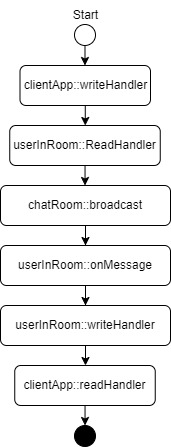

The diagram above was exported from draw.io. Its source (the exported page's mxGraphModel, read from the mxfile embedded in the PNG):
<mxGraphModel dx="704" dy="678" grid="1" gridSize="10" guides="1" tooltips="1" connect="1" arrows="1" fold="1" page="1" pageScale="1" pageWidth="827" pageHeight="1169" math="0" shadow="0">
  <root>
    <mxCell id="0" />
    <mxCell id="1" parent="0" />
    <mxCell id="Fib0QVNreCmnkIBZZ_DN-5" style="edgeStyle=orthogonalEdgeStyle;rounded=0;orthogonalLoop=1;jettySize=auto;html=1;entryX=0.5;entryY=0;entryDx=0;entryDy=0;" parent="1" source="Fib0QVNreCmnkIBZZ_DN-1" target="Fib0QVNreCmnkIBZZ_DN-2" edge="1">
      <mxGeometry relative="1" as="geometry" />
    </mxCell>
    <mxCell id="Fib0QVNreCmnkIBZZ_DN-1" value="" style="ellipse;whiteSpace=wrap;html=1;aspect=fixed;" parent="1" vertex="1">
      <mxGeometry x="389" y="69" width="21" height="21" as="geometry" />
    </mxCell>
    <mxCell id="Fib0QVNreCmnkIBZZ_DN-6" style="edgeStyle=orthogonalEdgeStyle;rounded=0;orthogonalLoop=1;jettySize=auto;html=1;entryX=0.5;entryY=0;entryDx=0;entryDy=0;" parent="1" source="Fib0QVNreCmnkIBZZ_DN-2" target="F9wq_m0begH4jg4u4Oq1-1" edge="1">
      <mxGeometry relative="1" as="geometry">
        <mxPoint x="399.5" y="210" as="targetPoint" />
      </mxGeometry>
    </mxCell>
    <mxCell id="Fib0QVNreCmnkIBZZ_DN-2" value="clientApp::writeHandler" style="rounded=1;whiteSpace=wrap;html=1;" parent="1" vertex="1">
      <mxGeometry x="334.5" y="110" width="130.5" height="40" as="geometry" />
    </mxCell>
    <mxCell id="Fib0QVNreCmnkIBZZ_DN-33" value="Start" style="text;html=1;align=center;verticalAlign=middle;resizable=0;points=[];autosize=1;strokeColor=none;fillColor=none;" parent="1" vertex="1">
      <mxGeometry x="375" y="45" width="50" height="30" as="geometry" />
    </mxCell>
    <mxCell id="F9wq_m0begH4jg4u4Oq1-6" style="edgeStyle=orthogonalEdgeStyle;rounded=0;orthogonalLoop=1;jettySize=auto;html=1;entryX=0.5;entryY=0;entryDx=0;entryDy=0;" edge="1" parent="1" source="F9wq_m0begH4jg4u4Oq1-1" target="F9wq_m0begH4jg4u4Oq1-2">
      <mxGeometry relative="1" as="geometry" />
    </mxCell>
    <mxCell id="F9wq_m0begH4jg4u4Oq1-1" value="userInRoom::ReadHandler" style="rounded=1;whiteSpace=wrap;html=1;" vertex="1" parent="1">
      <mxGeometry x="324.25" y="170" width="150.5" height="40" as="geometry" />
    </mxCell>
    <mxCell id="F9wq_m0begH4jg4u4Oq1-7" style="edgeStyle=orthogonalEdgeStyle;rounded=0;orthogonalLoop=1;jettySize=auto;html=1;entryX=0.5;entryY=0;entryDx=0;entryDy=0;" edge="1" parent="1" source="F9wq_m0begH4jg4u4Oq1-2" target="F9wq_m0begH4jg4u4Oq1-3">
      <mxGeometry relative="1" as="geometry" />
    </mxCell>
    <mxCell id="F9wq_m0begH4jg4u4Oq1-2" value="chatRoom::broadcast" style="rounded=1;whiteSpace=wrap;html=1;" vertex="1" parent="1">
      <mxGeometry x="315" y="230" width="170" height="40" as="geometry" />
    </mxCell>
    <mxCell id="F9wq_m0begH4jg4u4Oq1-8" style="edgeStyle=orthogonalEdgeStyle;rounded=0;orthogonalLoop=1;jettySize=auto;html=1;entryX=0.5;entryY=0;entryDx=0;entryDy=0;" edge="1" parent="1" source="F9wq_m0begH4jg4u4Oq1-3" target="F9wq_m0begH4jg4u4Oq1-4">
      <mxGeometry relative="1" as="geometry" />
    </mxCell>
    <mxCell id="F9wq_m0begH4jg4u4Oq1-3" value="userInRoom::onMessage" style="rounded=1;whiteSpace=wrap;html=1;" vertex="1" parent="1">
      <mxGeometry x="315" y="290" width="170" height="40" as="geometry" />
    </mxCell>
    <mxCell id="F9wq_m0begH4jg4u4Oq1-9" style="edgeStyle=orthogonalEdgeStyle;rounded=0;orthogonalLoop=1;jettySize=auto;html=1;entryX=0.5;entryY=0;entryDx=0;entryDy=0;" edge="1" parent="1" source="F9wq_m0begH4jg4u4Oq1-4" target="F9wq_m0begH4jg4u4Oq1-5">
      <mxGeometry relative="1" as="geometry" />
    </mxCell>
    <mxCell id="F9wq_m0begH4jg4u4Oq1-4" value="userInRoom::writeHandler" style="rounded=1;whiteSpace=wrap;html=1;" vertex="1" parent="1">
      <mxGeometry x="315" y="350" width="170" height="40" as="geometry" />
    </mxCell>
    <mxCell id="F9wq_m0begH4jg4u4Oq1-11" style="edgeStyle=orthogonalEdgeStyle;rounded=0;orthogonalLoop=1;jettySize=auto;html=1;entryX=0.5;entryY=0;entryDx=0;entryDy=0;" edge="1" parent="1" source="F9wq_m0begH4jg4u4Oq1-5" target="F9wq_m0begH4jg4u4Oq1-10">
      <mxGeometry relative="1" as="geometry" />
    </mxCell>
    <mxCell id="F9wq_m0begH4jg4u4Oq1-5" value="clientApp::readHandler" style="rounded=1;whiteSpace=wrap;html=1;" vertex="1" parent="1">
      <mxGeometry x="329.25" y="410" width="140.5" height="40" as="geometry" />
    </mxCell>
    <mxCell id="F9wq_m0begH4jg4u4Oq1-10" value="" style="ellipse;whiteSpace=wrap;html=1;aspect=fixed;fillColor=#000000;" vertex="1" parent="1">
      <mxGeometry x="389" y="470" width="21" height="21" as="geometry" />
    </mxCell>
  </root>
</mxGraphModel>